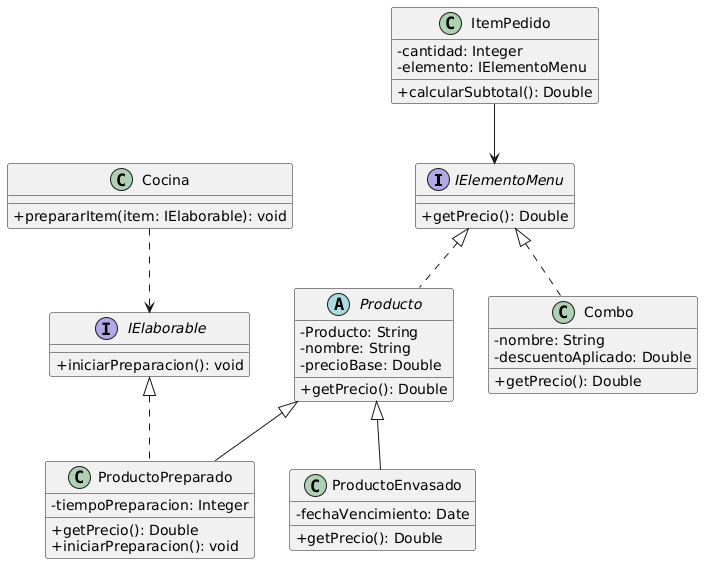

The diagram above was rendered by PlantUML. Its source (embedded in the PNG):
@startuml
skinparam classAttributeIconSize 0

interface IElementoMenu {
    + getPrecio(): Double
}

abstract class Producto implements IElementoMenu {
    - Producto: String
    - nombre: String
    - precioBase: Double
    + getPrecio(): Double
}

class ProductoEnvasado extends Producto {
    - fechaVencimiento: Date
    + getPrecio(): Double
}

interface IElaborable {
    + iniciarPreparacion(): void
}

class ProductoPreparado extends Producto implements IElaborable {
    - tiempoPreparacion: Integer
    + getPrecio(): Double
    + iniciarPreparacion(): void
}

class Combo implements IElementoMenu {
    - nombre: String
    - descuentoAplicado: Double
    + getPrecio(): Double
}

class ItemPedido {
    - cantidad: Integer
    - elemento: IElementoMenu
    + calcularSubtotal(): Double
}

class Cocina {
    + prepararItem(item: IElaborable): void
}

ItemPedido --> IElementoMenu
Cocina ..> IElaborable
@enduml